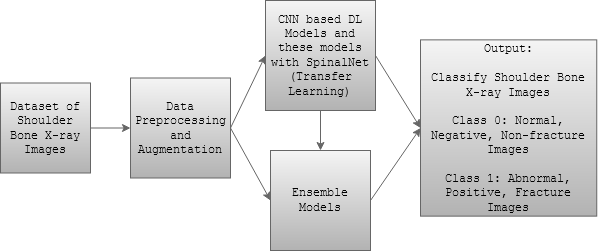

The diagram above was exported from draw.io. Its source (the exported page's mxGraphModel, read from the mxfile embedded in the PNG):
<mxGraphModel dx="782" dy="432" grid="1" gridSize="10" guides="1" tooltips="1" connect="1" arrows="1" fold="1" page="1" pageScale="1" pageWidth="827" pageHeight="1169" math="0" shadow="0">
  <root>
    <mxCell id="0" />
    <mxCell id="1" parent="0" />
    <mxCell id="tV1gaRI564TdvjhZYQTy-1" value="&lt;font style=&quot;font-size: 12px;&quot;&gt;Dataset of Shoulder Bone X-ray Images&lt;br style=&quot;font-size: 12px;&quot;&gt;&lt;/font&gt;" style="whiteSpace=wrap;html=1;aspect=fixed;fillColor=#f5f5f5;strokeColor=#666666;gradientColor=#b3b3b3;fontFamily=Courier New;fontSize=12;" parent="1" vertex="1">
      <mxGeometry x="130" y="272.5" width="90" height="90" as="geometry" />
    </mxCell>
    <mxCell id="tV1gaRI564TdvjhZYQTy-2" value="" style="endArrow=classic;html=1;exitX=1;exitY=0.5;exitDx=0;exitDy=0;fillColor=#f5f5f5;strokeColor=#666666;gradientColor=#b3b3b3;fontFamily=Courier New;fontSize=12;" parent="1" source="tV1gaRI564TdvjhZYQTy-1" target="tV1gaRI564TdvjhZYQTy-3" edge="1">
      <mxGeometry width="50" height="50" relative="1" as="geometry">
        <mxPoint x="361" y="190" as="sourcePoint" />
        <mxPoint x="321" y="175" as="targetPoint" />
      </mxGeometry>
    </mxCell>
    <mxCell id="tV1gaRI564TdvjhZYQTy-3" value="&lt;font style=&quot;font-size: 12px;&quot;&gt;Data Preprocessing and Augmentation&lt;br style=&quot;font-size: 12px;&quot;&gt;&lt;/font&gt;" style="whiteSpace=wrap;html=1;aspect=fixed;fillColor=#f5f5f5;strokeColor=#666666;gradientColor=#b3b3b3;fontFamily=Courier New;fontSize=12;" parent="1" vertex="1">
      <mxGeometry x="260" y="267.5" width="100" height="100" as="geometry" />
    </mxCell>
    <mxCell id="tV1gaRI564TdvjhZYQTy-4" value="&lt;font style=&quot;font-size: 12px;&quot;&gt;CNN based DL Models and these models with SpinalNet (Transfer Learning)&lt;br style=&quot;font-size: 12px;&quot;&gt;&lt;/font&gt;" style="whiteSpace=wrap;html=1;aspect=fixed;fillColor=#f5f5f5;strokeColor=#666666;gradientColor=#b3b3b3;fontFamily=Courier New;fontSize=12;" parent="1" vertex="1">
      <mxGeometry x="395" y="190" width="110" height="110" as="geometry" />
    </mxCell>
    <mxCell id="tV1gaRI564TdvjhZYQTy-5" value="&lt;font style=&quot;font-size: 12px;&quot;&gt;Ensemble Models&lt;/font&gt;" style="whiteSpace=wrap;html=1;aspect=fixed;fillColor=#f5f5f5;strokeColor=#666666;gradientColor=#b3b3b3;fontFamily=Courier New;fontSize=12;" parent="1" vertex="1">
      <mxGeometry x="400" y="340" width="100" height="100" as="geometry" />
    </mxCell>
    <mxCell id="tV1gaRI564TdvjhZYQTy-6" value="" style="endArrow=classic;html=1;exitX=1;exitY=0.5;exitDx=0;exitDy=0;entryX=0;entryY=0.5;entryDx=0;entryDy=0;fillColor=#f5f5f5;strokeColor=#666666;gradientColor=#b3b3b3;fontFamily=Courier New;fontSize=12;" parent="1" source="tV1gaRI564TdvjhZYQTy-3" target="tV1gaRI564TdvjhZYQTy-4" edge="1">
      <mxGeometry width="50" height="50" relative="1" as="geometry">
        <mxPoint x="391" y="330" as="sourcePoint" />
        <mxPoint x="441" y="280" as="targetPoint" />
      </mxGeometry>
    </mxCell>
    <mxCell id="tV1gaRI564TdvjhZYQTy-7" value="" style="endArrow=classic;html=1;exitX=1;exitY=0.5;exitDx=0;exitDy=0;entryX=0;entryY=0.5;entryDx=0;entryDy=0;fillColor=#f5f5f5;strokeColor=#666666;gradientColor=#b3b3b3;fontFamily=Courier New;fontSize=12;" parent="1" source="tV1gaRI564TdvjhZYQTy-3" target="tV1gaRI564TdvjhZYQTy-5" edge="1">
      <mxGeometry width="50" height="50" relative="1" as="geometry">
        <mxPoint x="431" y="330" as="sourcePoint" />
        <mxPoint x="481" y="280" as="targetPoint" />
      </mxGeometry>
    </mxCell>
    <mxCell id="tV1gaRI564TdvjhZYQTy-8" value="&lt;div style=&quot;font-size: 12px&quot;&gt;&lt;font style=&quot;font-size: 12px&quot;&gt;Output:&lt;/font&gt;&lt;/div&gt;&lt;div style=&quot;font-size: 12px&quot;&gt;&lt;font style=&quot;font-size: 12px&quot;&gt;&lt;br style=&quot;font-size: 12px&quot;&gt;&lt;/font&gt;&lt;/div&gt;&lt;div style=&quot;font-size: 12px&quot;&gt;&lt;font style=&quot;font-size: 12px&quot;&gt;Classify Shoulder Bone X-ray Images&lt;/font&gt;&lt;/div&gt;&lt;div style=&quot;font-size: 12px&quot;&gt;&lt;font style=&quot;font-size: 12px&quot;&gt;&lt;br style=&quot;font-size: 12px&quot;&gt;&lt;/font&gt;&lt;/div&gt;&lt;div style=&quot;font-size: 12px&quot;&gt;&lt;font style=&quot;font-size: 12px&quot;&gt;Class 0: Normal, Negative, Non-fracture Images&lt;/font&gt;&lt;/div&gt;&lt;div style=&quot;font-size: 12px&quot;&gt;&lt;font style=&quot;font-size: 12px&quot;&gt;&lt;br style=&quot;font-size: 12px&quot;&gt;&lt;/font&gt;&lt;/div&gt;&lt;div style=&quot;font-size: 12px&quot;&gt;&lt;font style=&quot;font-size: 12px&quot;&gt;Class 1: Abnormal, Positive, Fracture Images&lt;br style=&quot;font-size: 12px&quot;&gt;&lt;/font&gt;&lt;/div&gt;" style="whiteSpace=wrap;html=1;aspect=fixed;fillColor=#f5f5f5;strokeColor=#666666;gradientColor=#b3b3b3;fontFamily=Courier New;fontSize=12;" parent="1" vertex="1">
      <mxGeometry x="550" y="229.38" width="176.25" height="176.25" as="geometry" />
    </mxCell>
    <mxCell id="tV1gaRI564TdvjhZYQTy-9" value="" style="endArrow=classic;html=1;exitX=1;exitY=0.5;exitDx=0;exitDy=0;entryX=0;entryY=0.5;entryDx=0;entryDy=0;fillColor=#f5f5f5;strokeColor=#666666;gradientColor=#b3b3b3;fontFamily=Courier New;fontSize=12;" parent="1" source="tV1gaRI564TdvjhZYQTy-4" target="tV1gaRI564TdvjhZYQTy-8" edge="1">
      <mxGeometry width="50" height="50" relative="1" as="geometry">
        <mxPoint x="391" y="340" as="sourcePoint" />
        <mxPoint x="441" y="290" as="targetPoint" />
      </mxGeometry>
    </mxCell>
    <mxCell id="tV1gaRI564TdvjhZYQTy-10" value="" style="endArrow=classic;html=1;exitX=1;exitY=0.5;exitDx=0;exitDy=0;entryX=0;entryY=0.5;entryDx=0;entryDy=0;fillColor=#f5f5f5;strokeColor=#666666;gradientColor=#b3b3b3;fontFamily=Courier New;fontSize=12;" parent="1" source="tV1gaRI564TdvjhZYQTy-5" target="tV1gaRI564TdvjhZYQTy-8" edge="1">
      <mxGeometry width="50" height="50" relative="1" as="geometry">
        <mxPoint x="531" y="300" as="sourcePoint" />
        <mxPoint x="581" y="250" as="targetPoint" />
      </mxGeometry>
    </mxCell>
    <mxCell id="tV1gaRI564TdvjhZYQTy-11" value="" style="endArrow=classic;html=1;exitX=0.5;exitY=1;exitDx=0;exitDy=0;entryX=0.5;entryY=0;entryDx=0;entryDy=0;fillColor=#f5f5f5;strokeColor=#666666;gradientColor=#b3b3b3;fontFamily=Courier New;fontSize=12;" parent="1" source="tV1gaRI564TdvjhZYQTy-4" target="tV1gaRI564TdvjhZYQTy-5" edge="1">
      <mxGeometry width="50" height="50" relative="1" as="geometry">
        <mxPoint x="481" y="330" as="sourcePoint" />
        <mxPoint x="531" y="280" as="targetPoint" />
      </mxGeometry>
    </mxCell>
  </root>
</mxGraphModel>